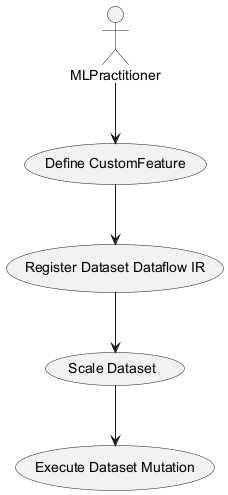

The diagram above was rendered by PlantUML. Its source (embedded in the PNG):
@startuml
actor MLPractitioner
usecase "Define CustomFeature" as DefineCustomFeature
usecase "Register Dataset Dataflow IR" as RegisterDatasetDataflowIR
usecase "Scale Dataset" as ScaleDataset
usecase "Execute Dataset Mutation" as ExecuteDatasetMutation
MLPractitioner --> DefineCustomFeature
DefineCustomFeature --> RegisterDatasetDataflowIR
RegisterDatasetDataflowIR --> ScaleDataset
ScaleDataset --> ExecuteDatasetMutation
@enduml